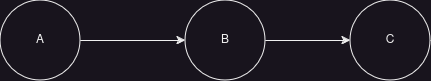

The diagram above was exported from draw.io. Its source (the exported page's mxGraphModel, read from the mxfile embedded in the PNG):
<mxGraphModel dx="2067" dy="1000" grid="1" gridSize="10" guides="1" tooltips="1" connect="1" arrows="1" fold="1" page="1" pageScale="1" pageWidth="850" pageHeight="1100" math="0" shadow="0">
  <root>
    <mxCell id="0" />
    <mxCell id="1" parent="0" />
    <mxCell id="PTKbzfMnLGFSPiaJLYgX-1" value="A" style="ellipse;whiteSpace=wrap;html=1;aspect=fixed;" vertex="1" parent="1">
      <mxGeometry x="160" y="120" width="80" height="80" as="geometry" />
    </mxCell>
    <mxCell id="PTKbzfMnLGFSPiaJLYgX-2" value="B" style="ellipse;whiteSpace=wrap;html=1;aspect=fixed;" vertex="1" parent="1">
      <mxGeometry x="345" y="120" width="80" height="80" as="geometry" />
    </mxCell>
    <mxCell id="PTKbzfMnLGFSPiaJLYgX-3" value="" style="endArrow=classic;html=1;rounded=0;exitX=1;exitY=0.5;exitDx=0;exitDy=0;entryX=0;entryY=0.5;entryDx=0;entryDy=0;" edge="1" parent="1" source="PTKbzfMnLGFSPiaJLYgX-1" target="PTKbzfMnLGFSPiaJLYgX-2">
      <mxGeometry width="50" height="50" relative="1" as="geometry">
        <mxPoint x="190" y="360" as="sourcePoint" />
        <mxPoint x="280" y="300" as="targetPoint" />
      </mxGeometry>
    </mxCell>
    <mxCell id="PTKbzfMnLGFSPiaJLYgX-4" value="C" style="ellipse;whiteSpace=wrap;html=1;aspect=fixed;" vertex="1" parent="1">
      <mxGeometry x="510" y="120" width="80" height="80" as="geometry" />
    </mxCell>
    <mxCell id="PTKbzfMnLGFSPiaJLYgX-5" value="" style="endArrow=classic;html=1;rounded=0;exitX=1;exitY=0.5;exitDx=0;exitDy=0;" edge="1" parent="1" source="PTKbzfMnLGFSPiaJLYgX-2" target="PTKbzfMnLGFSPiaJLYgX-4">
      <mxGeometry width="50" height="50" relative="1" as="geometry">
        <mxPoint x="400" y="380" as="sourcePoint" />
        <mxPoint x="450" y="330" as="targetPoint" />
      </mxGeometry>
    </mxCell>
  </root>
</mxGraphModel>